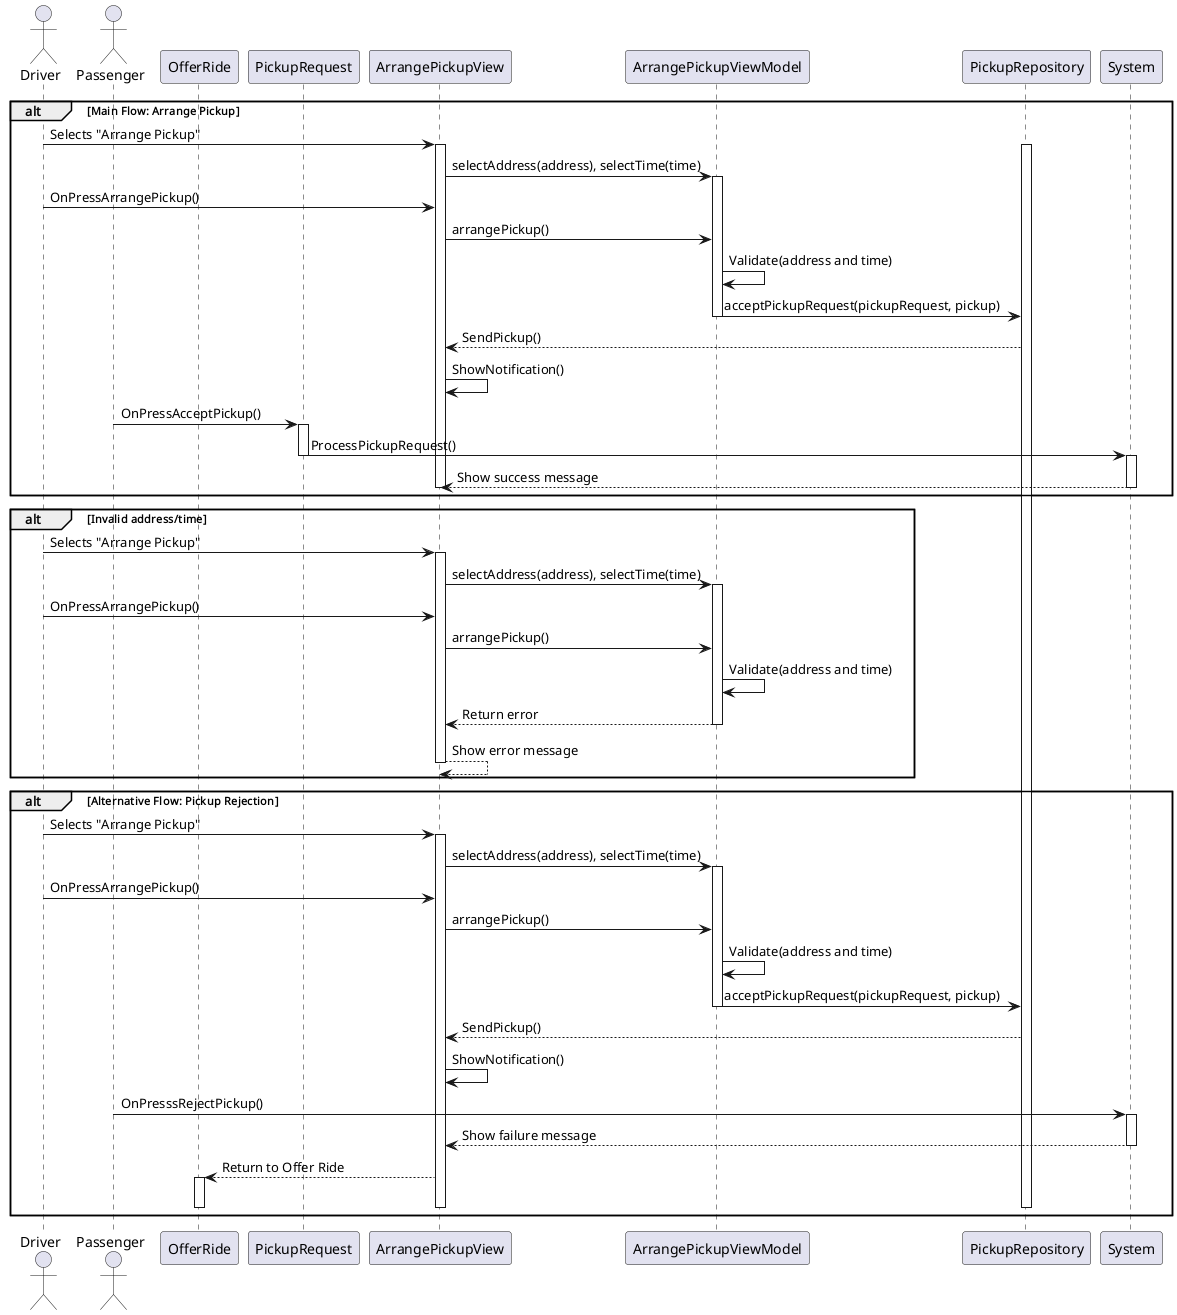

The diagram above was rendered by PlantUML. Its source (embedded in the PNG):
@startuml
actor Driver
actor Passenger
participant "OfferRide" as Offer
participant "PickupRequest" as Request
participant "ArrangePickupView" as View
participant "ArrangePickupViewModel" as VM
participant "PickupRepository" as Repo
participant "System"

alt Main Flow: Arrange Pickup
    Driver -> View : Selects "Arrange Pickup"
    activate Repo 
    activate View
    View -> VM : selectAddress(address), selectTime(time)
    activate VM
    Driver -> View : OnPressArrangePickup()
    View -> VM : arrangePickup()
    VM -> VM : Validate(address and time)
    VM -> Repo : acceptPickupRequest(pickupRequest, pickup)
    deactivate VM
    Repo --> View : SendPickup()
    View -> View : ShowNotification()
    Passenger -> Request : OnPressAcceptPickup()
    activate Request
    Request -> System : ProcessPickupRequest()
    deactivate Request
    activate System
    System --> View : Show success message
    deactivate System
    deactivate View
end

alt Invalid address/time
    Driver -> View : Selects "Arrange Pickup"
    activate View
    View -> VM : selectAddress(address), selectTime(time)
    activate VM
    Driver -> View : OnPressArrangePickup()
    View -> VM : arrangePickup()
    VM -> VM : Validate(address and time)
    VM ---> View : Return error
    deactivate VM
    View ---> View : Show error message
    deactivate View
end

alt Alternative Flow: Pickup Rejection 
    Driver -> View : Selects "Arrange Pickup"
    activate View
    View -> VM : selectAddress(address), selectTime(time)
    activate VM
    Driver -> View : OnPressArrangePickup()
    View -> VM : arrangePickup()
    VM -> VM : Validate(address and time)
    VM -> Repo : acceptPickupRequest(pickupRequest, pickup)
    deactivate VM
    Repo --> View : SendPickup()
    View -> View : ShowNotification()
    Passenger -> System : OnPresssRejectPickup()
    activate System
    System --> View : Show failure message
    deactivate System
    View --> Offer : Return to Offer Ride
    activate Offer
    deactivate View
    deactivate Offer
    deactivate Repo
end

@enduml